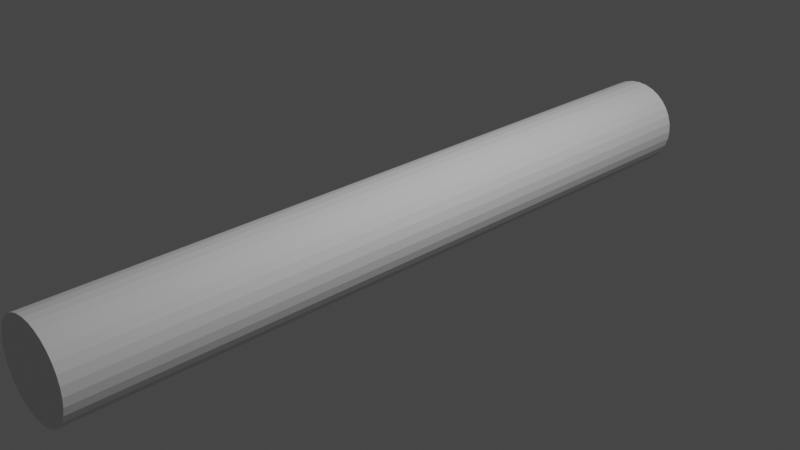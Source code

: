 # Source: Cable1.blend  (saved by Blender 2.90.8; exported with 4.5.12 LTS)
import bpy
from mathutils import Matrix  # noqa: F401  (used for matrix-valued properties, if any)

bpy.ops.wm.read_factory_settings(use_empty=True)
scene = bpy.context.scene
scene.name = 'Scene'

# ---- collections
col_collection = bpy.data.collections.new('Collection'); scene.collection.children.link(col_collection)

# ---- world
world_world = bpy.data.worlds.new('World'); scene.world = world_world
world_world.use_nodes = True; world_world.node_tree.nodes.clear()
_N = world_world.node_tree.nodes; _L = world_world.node_tree.links
n0 = _N.new('ShaderNodeOutputWorld'); n0.name = 'World Output'; n0.location = (300, 300)
n1 = _N.new('ShaderNodeBackground'); n1.name = 'Background'; n1.location = (10, 300)
n1.inputs[0].default_value = (0.05088, 0.05088, 0.05088, 1.0)
_L.new(n1.outputs[0], n0.inputs[0])
n0.is_active_output = True
world_world.color = (0.05088, 0.05088, 0.05088)
world_world.use_sun_shadow = False
world_world.sun_shadow_jitter_overblur = 0.0

# ---- cameras
cam_camera = bpy.data.cameras.new('Camera')
cam_camera.clip_end = 100.0
cam_camera.ortho_scale = 7.314

# ---- lights
light_light = bpy.data.lights.new('Light', 'POINT')
light_light.transmission_factor = 0.0
light_light.energy = 1000.0
light_light.shadow_soft_size = 0.1
light_light.shadow_maximum_resolution = 0.006
light_light.use_absolute_resolution = True

# ---- meshes
me_cylinder = bpy.data.meshes.new('Cylinder')
me_cylinder.from_pydata([(0.0, 1.0, -1.0), (0.0, 1.0, 1.0), (0.1951, 0.9808, -1.0), (0.1951, 0.9808, 1.0), (0.3827, 0.9239, -1.0), (0.3827, 0.9239, 1.0), (0.5556, 0.8315, -1.0), (0.5556, 0.8315, 1.0), (0.7071, 0.7071, -1.0), (0.7071, 0.7071, 1.0), (0.8315, 0.5556, -1.0), (0.8315, 0.5556, 1.0), (0.9239, 0.3827, -1.0), (0.9239, 0.3827, 1.0), (0.9808, 0.1951, -1.0), (0.9808, 0.1951, 1.0), (1.0, 7.55e-08, -1.0), (1.0, 7.55e-08, 1.0), (0.9808, -0.1951, -1.0), (0.9808, -0.1951, 1.0), (0.9239, -0.3827, -1.0), (0.9239, -0.3827, 1.0), (0.8315, -0.5556, -1.0), (0.8315, -0.5556, 1.0), (0.7071, -0.7071, -1.0), (0.7071, -0.7071, 1.0), (0.5556, -0.8315, -1.0), (0.5556, -0.8315, 1.0), (0.3827, -0.9239, -1.0), (0.3827, -0.9239, 1.0), (0.1951, -0.9808, -1.0), (0.1951, -0.9808, 1.0), (-3.258e-07, -1.0, -1.0), (-3.258e-07, -1.0, 1.0), (-0.1951, -0.9808, -1.0), (-0.1951, -0.9808, 1.0), (-0.3827, -0.9239, -1.0), (-0.3827, -0.9239, 1.0), (-0.5556, -0.8315, -1.0), (-0.5556, -0.8315, 1.0), (-0.7071, -0.7071, -1.0), (-0.7071, -0.7071, 1.0), (-0.8315, -0.5556, -1.0), (-0.8315, -0.5556, 1.0), (-0.9239, -0.3827, -1.0), (-0.9239, -0.3827, 1.0), (-0.9808, -0.1951, -1.0), (-0.9808, -0.1951, 1.0), (-1.0, 9.656e-07, -1.0), (-1.0, 9.656e-07, 1.0), (-0.9808, 0.1951, -1.0), (-0.9808, 0.1951, 1.0), (-0.9239, 0.3827, -1.0), (-0.9239, 0.3827, 1.0), (-0.8315, 0.5556, -1.0), (-0.8315, 0.5556, 1.0), (-0.7071, 0.7071, -1.0), (-0.7071, 0.7071, 1.0), (-0.5556, 0.8315, -1.0), (-0.5556, 0.8315, 1.0), (-0.3827, 0.9239, -1.0), (-0.3827, 0.9239, 1.0), (-0.1951, 0.9808, -1.0), (-0.1951, 0.9808, 1.0)], [], [(0, 1, 3, 2), (2, 3, 5, 4), (4, 5, 7, 6), (6, 7, 9, 8), (8, 9, 11, 10), (10, 11, 13, 12), (12, 13, 15, 14), (14, 15, 17, 16), (16, 17, 19, 18), (18, 19, 21, 20), (20, 21, 23, 22), (22, 23, 25, 24), (24, 25, 27, 26), (26, 27, 29, 28), (28, 29, 31, 30), (30, 31, 33, 32), (32, 33, 35, 34), (34, 35, 37, 36), (36, 37, 39, 38), (38, 39, 41, 40), (40, 41, 43, 42), (42, 43, 45, 44), (44, 45, 47, 46), (46, 47, 49, 48), (48, 49, 51, 50), (50, 51, 53, 52), (52, 53, 55, 54), (54, 55, 57, 56), (56, 57, 59, 58), (58, 59, 61, 60), (3, 1, 63, 61, 59, 57, 55, 53, 51, 49, 47, 45, 43, 41, 39, 37, 35, 33, 31, 29, 27, 25, 23, 21, 19, 17, 15, 13, 11, 9, 7, 5), (60, 61, 63, 62), (62, 63, 1, 0), (0, 2, 4, 6, 8, 10, 12, 14, 16, 18, 20, 22, 24, 26, 28, 30, 32, 34, 36, 38, 40, 42, 44, 46, 48, 50, 52, 54, 56, 58, 60, 62)])
_uv = me_cylinder.uv_layers.new(name='UVMap')
_uv.uv.foreach_set('vector', [1.0, 0.5, 1.0, 1.0, 0.9688, 1.0, 0.9688, 0.5, 0.9688, 0.5, 0.9688, 1.0, 0.9375, 1.0, 0.9375, 0.5, 0.9375, 0.5, 0.9375, 1.0, 0.9062, 1.0, 0.9062, 0.5, 0.9062, 0.5, 0.9062, 1.0, 0.875, 1.0, 0.875, 0.5, 0.875, 0.5, 0.875, 1.0, 0.8438, 1.0, 0.8438, 0.5, 0.8438, 0.5, 0.8438, 1.0, 0.8125, 1.0, 0.8125, 0.5, 0.8125, 0.5, 0.8125, 1.0, 0.7812, 1.0, 0.7812, 0.5, 0.7812, 0.5, 0.7812, 1.0, 0.75, 1.0, 0.75, 0.5, 0.75, 0.5, 0.75, 1.0, 0.7188, 1.0, 0.7188, 0.5, 0.7188, 0.5, 0.7188, 1.0, 0.6875, 1.0, 0.6875, 0.5, 0.6875, 0.5, 0.6875, 1.0, 0.6562, 1.0, 0.6562, 0.5, 0.6562, 0.5, 0.6562, 1.0, 0.625, 1.0, 0.625, 0.5, 0.625, 0.5, 0.625, 1.0, 0.5938, 1.0, 0.5938, 0.5, 0.5938, 0.5, 0.5938, 1.0, 0.5625, 1.0, 0.5625, 0.5, 0.5625, 0.5, 0.5625, 1.0, 0.5312, 1.0, 0.5312, 0.5, 0.5312, 0.5, 0.5312, 1.0, 0.5, 1.0, 0.5, 0.5, 0.5, 0.5, 0.5, 1.0, 0.4688, 1.0, 0.4688, 0.5, 0.4688, 0.5, 0.4688, 1.0, 0.4375, 1.0, 0.4375, 0.5, 0.4375, 0.5, 0.4375, 1.0, 0.4062, 1.0, 0.4062, 0.5, 0.4062, 0.5, 0.4062, 1.0, 0.375, 1.0, 0.375, 0.5, 0.375, 0.5, 0.375, 1.0, 0.3438, 1.0, 0.3438, 0.5, 0.3438, 0.5, 0.3438, 1.0, 0.3125, 1.0, 0.3125, 0.5, 0.3125, 0.5, 0.3125, 1.0, 0.2812, 1.0, 0.2812, 0.5, 0.2812, 0.5, 0.2812, 1.0, 0.25, 1.0, 0.25, 0.5, 0.25, 0.5, 0.25, 1.0, 0.2188, 1.0, 0.2188, 0.5, 0.2188, 0.5, 0.2188, 1.0, 0.1875, 1.0, 0.1875, 0.5, 0.1875, 0.5, 0.1875, 1.0, 0.1562, 1.0, 0.1562, 0.5, 0.1562, 0.5, 0.1562, 1.0, 0.125, 1.0, 0.125, 0.5, 0.125, 0.5, 0.125, 1.0, 0.09375, 1.0, 0.09375, 0.5, 0.09375, 0.5, 0.09375, 1.0, 0.0625, 1.0, 0.0625, 0.5, 0.2968, 0.4854, 0.25, 0.49, 0.2032, 0.4854, 0.1582, 0.4717, 0.1167, 0.4496, 0.08029, 0.4197, 0.05045, 0.3833, 0.02827, 0.3418, 0.01461, 0.2968, 0.01, 0.25, 0.01461, 0.2032, 0.02827, 0.1582, 0.05045, 0.1167, 0.08029, 0.08029, 0.1167, 0.05045, 0.1582, 0.02827, 0.2032, 0.01461, 0.25, 0.01, 0.2968, 0.01461, 0.3418, 0.02827, 0.3833, 0.05045, 0.4197, 0.08029, 0.4496, 0.1167, 0.4717, 0.1582, 0.4854, 0.2032, 0.49, 0.25, 0.4854, 0.2968, 0.4717, 0.3418, 0.4496, 0.3833, 0.4197, 0.4197, 0.3833, 0.4496, 0.3418, 0.4717, 0.0625, 0.5, 0.0625, 1.0, 0.03125, 1.0, 0.03125, 0.5, 0.03125, 0.5, 0.03125, 1.0, 0.0, 1.0, 0.0, 0.5, 0.75, 0.49, 0.7968, 0.4854, 0.8418, 0.4717, 0.8833, 0.4496, 0.9197, 0.4197, 0.9496, 0.3833, 0.9717, 0.3418, 0.9854, 0.2968, 0.99, 0.25, 0.9854, 0.2032, 0.9717, 0.1582, 0.9496, 0.1167, 0.9197, 0.08029, 0.8833, 0.05045, 0.8418, 0.02827, 0.7968, 0.01461, 0.75, 0.01, 0.7032, 0.01461, 0.6582, 0.02827, 0.6167, 0.05045, 0.5803, 0.08029, 0.5504, 0.1167, 0.5283, 0.1582, 0.5146, 0.2032, 0.51, 0.25, 0.5146, 0.2968, 0.5283, 0.3418, 0.5504, 0.3833, 0.5803, 0.4197, 0.6167, 0.4496, 0.6582, 0.4717, 0.7032, 0.4854])
me_cylinder.use_remesh_fix_poles = True
me_cylinder.use_remesh_preserve_attributes = False
me_cylinder.use_mirror_vertex_groups = False
me_cylinder.update()

# ---- curves / text
cu_nurbspath = bpy.data.curves.new('NurbsPath', 'CURVE')
cu_nurbspath.dimensions = '3D'
_sp = cu_nurbspath.splines.new('NURBS'); _sp.points.add(16)
_sp.points.foreach_set('co', [-2.0, 0.0, 0.0, 1.0, -1.75, 0.0, 0.0, 1.0, -1.5, 0.0, 0.0, 1.0, -1.25, 0.0, 0.0, 1.0, -1.0, 0.0, 0.0, 1.0, -0.75, 0.0, 0.0, 1.0, -0.5, 0.0, 0.0, 1.0, -0.25, 0.0, 0.0, 1.0, 0.0, 0.0, 0.0, 1.0, 0.25, 0.0, 0.0, 1.0, 0.5, 0.0, 0.0, 1.0, 0.75, 0.0, 0.0, 1.0, 1.0, 0.0, 0.0, 1.0, 1.25, 0.0, 0.0, 1.0, 1.5, 0.0, 0.0, 1.0, 1.75, 0.0, 0.0, 1.0, 2.0, 0.0, 0.0, 1.0])
_sp.order_u = 5
_sp.order_v = 0
_sp.use_endpoint_u = True
cu_nurbspath.use_path = True
cu_nurbspath.use_path_clamp = True
cu_nurbspath.bevel_mode = 'OBJECT'
cu_nurbspath.fill_mode = 'FULL'
cu_nurbscircle = bpy.data.curves.new('NurbsCircle', 'CURVE')
cu_nurbscircle.dimensions = '3D'
_sp = cu_nurbscircle.splines.new('NURBS'); _sp.points.add(7)
_sp.points.foreach_set('co', [0.0, -1.0, 0.0, 1.0, -1.0, -1.0, 0.0, 0.3536, -1.0, 0.0, 0.0, 1.0, -1.0, 1.0, 0.0, 0.3536, 0.0, 1.0, 0.0, 1.0, 1.0, 1.0, 0.0, 0.3536, 1.0, 0.0, 0.0, 1.0, 1.0, -1.0, 0.0, 0.3536])
_sp.order_v = 0
_sp.use_cyclic_u = True
cu_nurbscircle.use_path = True
cu_nurbscircle.use_path_clamp = True
cu_nurbscircle.fill_mode = 'FULL'

# ---- objects
ob_light = bpy.data.objects.new('Light', light_light)
ob_camera = bpy.data.objects.new('Camera', cam_camera)
ob_cylinder = bpy.data.objects.new('Cylinder', me_cylinder)
ob_nurbspath = bpy.data.objects.new('NurbsPath', cu_nurbspath)
ob_nurbscircle = bpy.data.objects.new('NurbsCircle', cu_nurbscircle)

# ---- transforms, parenting, visibility, modifiers, constraints
ob_light.location = (4.076, 1.005, 5.904)
ob_light.rotation_euler = (0.6503, 0.05522, 1.866)
ob_light.lock_rotations_4d = False
ob_light.empty_display_type = 'ARROWS'
ob_light.color = (0.0, 0.0, 0.0, 0.0)
ob_light.lineart.crease_threshold = 0.0
ob_camera.location = (7.359, -6.926, 4.958)
ob_camera.rotation_euler = (1.109, 0.0, 0.8149)
ob_camera.lock_rotations_4d = False
ob_camera.empty_display_type = 'ARROWS'
ob_camera.color = (0.0, 0.0, 0.0, 0.0)
ob_camera.display_type = 'WIRE'
ob_camera.lineart.crease_threshold = 0.0
ob_cylinder.location = (0.0, 0.0, 0.0)
ob_cylinder.rotation_euler = (1.571, 0.0, 0.0)
ob_cylinder.scale = (0.5, 0.5, 4.0)
ob_cylinder.lineart.crease_threshold = 0.0
_m = ob_cylinder.modifiers.new('Collision', 'COLLISION')
ob_nurbspath.location = (0.0, 0.0, 4.047)
ob_nurbspath.lineart.crease_threshold = 0.0
_m = ob_nurbspath.modifiers.new('Softbody', 'SOFT_BODY')
ob_nurbscircle.location = (-4.765, 0.0, 0.0)
ob_nurbscircle.scale = (-0.03683, -0.03683, -0.03683)
ob_nurbscircle.lineart.crease_threshold = 0.0
cu_nurbspath.bevel_object = ob_nurbscircle

# ---- collection membership
col_collection.objects.link(ob_light)
col_collection.objects.link(ob_camera)
col_collection.objects.link(ob_cylinder)
col_collection.objects.link(ob_nurbspath)
col_collection.objects.link(ob_nurbscircle)

# ---- scene / render settings (as saved in the file)
scene.camera = ob_camera
scene.frame_start = 1; scene.frame_end = 250; scene.frame_set(87)
scene.render.engine = 'BLENDER_EEVEE_NEXT'
scene.cycles.use_denoising = False
scene.cycles.samples = 128
scene.cycles.sampling_pattern = 'TABULATED_SOBOL'
scene.cycles.use_adaptive_sampling = False
scene.cycles.use_light_tree = False
scene.view_settings.view_transform = 'Filmic'
bpy.context.view_layer.update()
